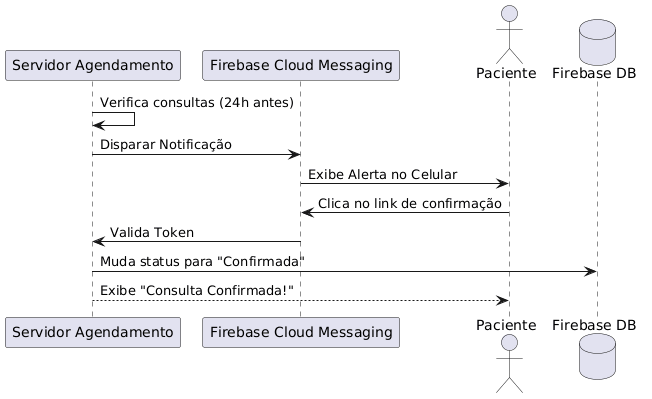

The diagram above was rendered by PlantUML. Its source (embedded in the PNG):
@startuml
participant "Servidor Agendamento" as S
participant "Firebase Cloud Messaging" as Push
actor Paciente
database "Firebase DB" as DB

S -> S: Verifica consultas (24h antes)
S -> Push: Disparar Notificação
Push -> Paciente: Exibe Alerta no Celular
Paciente -> Push: Clica no link de confirmação
Push -> S: Valida Token
S -> DB: Muda status para "Confirmada"
S --> Paciente: Exibe "Consulta Confirmada!"
@enduml